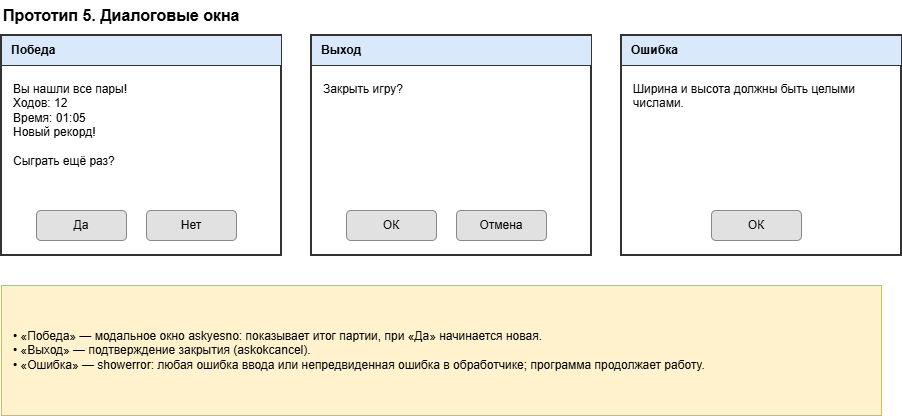

The diagram above was exported from draw.io. Its source (the exported page's mxGraphModel, read from the mxfile embedded in the PNG):
<mxGraphModel dx="1022" dy="564" grid="1" gridSize="10" guides="1" tooltips="1" connect="1" arrows="1" fold="1" page="1" pageScale="1" pageWidth="1000" pageHeight="560" math="0" shadow="0">
  <root>
    <mxCell id="0" />
    <mxCell id="1" parent="0" />
    <mxCell id="c2" parent="1" style="html=1;whiteSpace=wrap;strokeColor=none;fillColor=none;fontSize=16;fontStyle=1;align=left;" value="Прототип 5. Диалоговые окна" vertex="1">
      <mxGeometry height="30" width="700" x="40" y="5" as="geometry" />
    </mxCell>
    <mxCell id="c3" parent="1" style="html=1;whiteSpace=wrap;fillColor=#ffffff;strokeColor=#333333;strokeWidth=2;" value="" vertex="1">
      <mxGeometry height="220" width="280" x="40" y="40" as="geometry" />
    </mxCell>
    <mxCell id="c4" parent="1" style="html=1;whiteSpace=wrap;fillColor=#dae8fc;strokeColor=#333333;fontStyle=1;align=left;spacingLeft=8;" value="Победа" vertex="1">
      <mxGeometry height="30" width="280" x="40" y="40" as="geometry" />
    </mxCell>
    <mxCell id="c5" parent="1" style="html=1;whiteSpace=wrap;strokeColor=none;fillColor=none;align=left;verticalAlign=top;" value="Вы нашли все пары!&lt;br&gt;Ходов: 12&lt;br&gt;Время: 01:05&lt;br&gt;Новый рекорд!&lt;br&gt;&lt;br&gt;Сыграть ещё раз?" vertex="1">
      <mxGeometry height="110" width="260" x="50" y="80" as="geometry" />
    </mxCell>
    <mxCell id="c6" parent="1" style="html=1;whiteSpace=wrap;fillColor=#e1e1e1;strokeColor=#888888;rounded=1;" value="Да" vertex="1">
      <mxGeometry height="30" width="90" x="75" y="215" as="geometry" />
    </mxCell>
    <mxCell id="c7" parent="1" style="html=1;whiteSpace=wrap;fillColor=#e1e1e1;strokeColor=#888888;rounded=1;" value="Нет" vertex="1">
      <mxGeometry height="30" width="90" x="185" y="215" as="geometry" />
    </mxCell>
    <mxCell id="c8" parent="1" style="html=1;whiteSpace=wrap;fillColor=#ffffff;strokeColor=#333333;strokeWidth=2;" value="" vertex="1">
      <mxGeometry height="220" width="280" x="350" y="40" as="geometry" />
    </mxCell>
    <mxCell id="c9" parent="1" style="html=1;whiteSpace=wrap;fillColor=#dae8fc;strokeColor=#333333;fontStyle=1;align=left;spacingLeft=8;" value="Выход" vertex="1">
      <mxGeometry height="30" width="280" x="350" y="40" as="geometry" />
    </mxCell>
    <mxCell id="c10" parent="1" style="html=1;whiteSpace=wrap;strokeColor=none;fillColor=none;align=left;verticalAlign=top;" value="Закрыть игру?" vertex="1">
      <mxGeometry height="110" width="260" x="360" y="80" as="geometry" />
    </mxCell>
    <mxCell id="c11" parent="1" style="html=1;whiteSpace=wrap;fillColor=#e1e1e1;strokeColor=#888888;rounded=1;" value="ОК" vertex="1">
      <mxGeometry height="30" width="90" x="385" y="215" as="geometry" />
    </mxCell>
    <mxCell id="c12" parent="1" style="html=1;whiteSpace=wrap;fillColor=#e1e1e1;strokeColor=#888888;rounded=1;" value="Отмена" vertex="1">
      <mxGeometry height="30" width="90" x="495" y="215" as="geometry" />
    </mxCell>
    <mxCell id="c13" parent="1" style="html=1;whiteSpace=wrap;fillColor=#ffffff;strokeColor=#333333;strokeWidth=2;" value="" vertex="1">
      <mxGeometry height="220" width="280" x="660" y="40" as="geometry" />
    </mxCell>
    <mxCell id="c14" parent="1" style="html=1;whiteSpace=wrap;fillColor=#dae8fc;strokeColor=#333333;fontStyle=1;align=left;spacingLeft=8;" value="Ошибка" vertex="1">
      <mxGeometry height="30" width="280" x="660" y="40" as="geometry" />
    </mxCell>
    <mxCell id="c15" parent="1" style="html=1;whiteSpace=wrap;strokeColor=none;fillColor=none;align=left;verticalAlign=top;" value="Ширина и высота должны быть целыми числами." vertex="1">
      <mxGeometry height="110" width="260" x="670" y="80" as="geometry" />
    </mxCell>
    <mxCell id="c16" parent="1" style="html=1;whiteSpace=wrap;fillColor=#e1e1e1;strokeColor=#888888;rounded=1;" value="ОК" vertex="1">
      <mxGeometry height="30" width="90" x="750" y="215" as="geometry" />
    </mxCell>
    <mxCell id="c17" parent="1" style="html=1;whiteSpace=wrap;align=left;spacingLeft=10;fillColor=#fff2cc;strokeColor=#d6b656;" value="• «Победа» — модальное окно askyesno: показывает итог партии, при «Да» начинается новая.&lt;br&gt;• «Выход» — подтверждение закрытия (askokcancel).&lt;br&gt;• «Ошибка» — showerror: любая ошибка ввода или непредвиденная ошибка в обработчике; программа продолжает работу." vertex="1">
      <mxGeometry height="130" width="880" x="40" y="290" as="geometry" />
    </mxCell>
  </root>
</mxGraphModel>